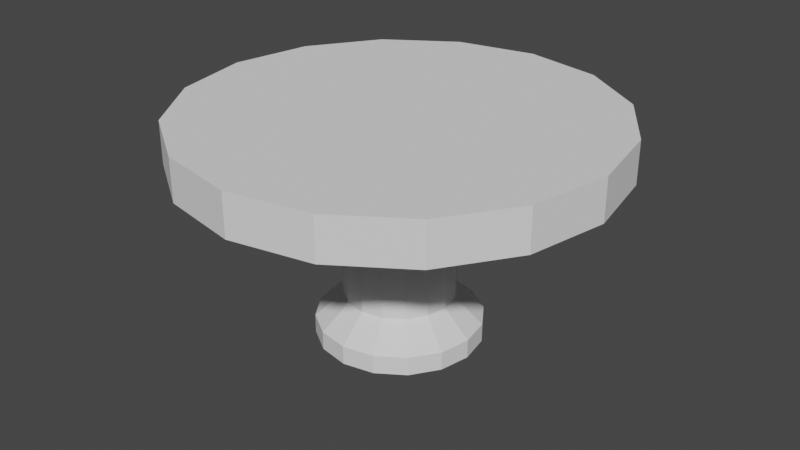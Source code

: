 # Source: table.blend  (saved by Blender 2.80.75; exported with 4.5.12 LTS)
import bpy
from mathutils import Matrix  # noqa: F401  (used for matrix-valued properties, if any)

bpy.ops.wm.read_factory_settings(use_empty=True)
scene = bpy.context.scene
scene.name = 'Scene'

# ---- collections
col_collection = bpy.data.collections.new('Collection'); scene.collection.children.link(col_collection)

# ---- world
world_world = bpy.data.worlds.new('World'); scene.world = world_world
world_world.use_nodes = True; world_world.node_tree.nodes.clear()
_N = world_world.node_tree.nodes; _L = world_world.node_tree.links
n0 = _N.new('ShaderNodeOutputWorld'); n0.name = 'World Output'; n0.location = (300, 300)
n1 = _N.new('ShaderNodeBackground'); n1.name = 'Background'; n1.location = (10, 300)
n1.inputs[0].default_value = (0.05088, 0.05088, 0.05088, 1.0)
_L.new(n1.outputs[0], n0.inputs[0])
n0.is_active_output = True
world_world.color = (0.05088, 0.05088, 0.05088)
world_world.use_sun_shadow = False
world_world.sun_shadow_jitter_overblur = 0.0

# ---- meshes
me_cylinder = bpy.data.meshes.new('Cylinder')
me_cylinder.from_pydata([(-3.061e-07, 3.453, 0.3424), (1.321, 3.19, 0.3424), (2.442, 2.442, 0.3424), (3.19, 1.321, 0.3424), (3.453, -9.611e-08, 0.3424), (3.19, -1.321, 0.3424), (2.442, -2.442, 0.3424), (1.321, -3.19, 0.3424), (2.153e-07, -3.453, 0.3424), (-1.321, -3.19, 0.3424), (-2.442, -2.442, 0.3424), (-3.19, -1.321, 0.3424), (-3.453, 9.601e-08, 0.3424), (-3.19, 1.321, 0.3424), (-2.442, 2.442, 0.3424), (-1.321, 3.19, 0.3424), (-3.061e-07, 3.453, -0.3424), (1.321, 3.19, -0.3424), (2.442, 2.442, -0.3424), (3.19, 1.321, -0.3424), (3.453, -9.611e-08, -0.3424), (3.19, -1.321, -0.3424), (2.442, -2.442, -0.3424), (1.321, -3.19, -0.3424), (2.153e-07, -3.453, -0.3424), (-1.321, -3.19, -0.3424), (-2.442, -2.442, -0.3424), (-3.19, -1.321, -0.3424), (-3.453, 9.601e-08, -0.3424), (-3.19, 1.321, -0.3424), (-2.442, 2.442, -0.3424), (-1.321, 3.19, -0.3424), (-4.039e-07, 0.8977, -2.625), (0.3435, 0.8294, -2.625), (0.6348, 0.6348, -2.625), (0.8294, 0.3435, -2.625), (0.8977, -7.184e-08, -2.625), (0.8294, -0.3435, -2.625), (0.6348, -0.6348, -2.625), (0.3435, -0.8294, -2.625), (-8.36e-08, -0.8977, -2.625), (-0.3435, -0.8294, -2.625), (-0.6348, -0.6348, -2.625), (-0.8294, -0.3435, -2.625), (-0.8977, -8.898e-08, -2.625), (-0.8294, 0.3435, -2.625), (-0.6348, 0.6348, -2.625), (-0.3435, 0.8294, -2.625), (-3.797e-07, 0.8977, -1.002), (-3.78e-07, 1.876, -0.3424), (0.718, 1.733, -0.3424), (0.3435, 0.8294, -1.002), (1.327, 1.327, -0.3424), (0.6348, 0.6348, -1.002), (1.733, 0.718, -0.3424), (0.8294, 0.3435, -1.002), (1.876, -8.413e-08, -0.3424), (0.8977, -7.184e-08, -1.002), (1.733, -0.718, -0.3424), (0.8294, -0.3435, -1.002), (1.327, -1.327, -0.3424), (0.6348, -0.6348, -1.002), (0.718, -1.733, -0.3424), (0.3435, -0.8294, -1.002), (5.954e-08, -1.876, -0.3424), (-5.937e-08, -0.8977, -1.002), (-0.718, -1.733, -0.3424), (-0.3435, -0.8294, -1.002), (-1.327, -1.327, -0.3424), (-0.6348, -0.6348, -1.002), (-1.733, -0.718, -0.3424), (-0.8294, -0.3435, -1.002), (-1.876, -3.576e-08, -0.3424), (-0.8977, -8.898e-08, -1.002), (-1.733, 0.718, -0.3424), (-0.8294, 0.3435, -1.002), (-1.327, 1.327, -0.3424), (-0.6348, 0.6348, -1.002), (-0.718, 1.733, -0.3424), (-0.3435, 0.8294, -1.002), (-5e-07, 1.34, -3.025), (0.5129, 1.238, -3.025), (0.9478, 0.9478, -3.025), (1.238, 0.5129, -3.025), (1.34, -1.012e-07, -3.025), (1.238, -0.5129, -3.025), (0.9478, -0.9478, -3.025), (0.5129, -1.238, -3.025), (-2.179e-08, -1.34, -3.025), (-0.5129, -1.238, -3.025), (-0.9478, -0.9478, -3.025), (-1.238, -0.5129, -3.025), (-1.34, -1.267e-07, -3.025), (-1.238, 0.5129, -3.025), (-0.9478, 0.9478, -3.025), (-0.5129, 1.238, -3.025), (-5e-07, 1.34, -3.331), (0.5129, 1.238, -3.331), (0.9478, 0.9478, -3.331), (1.238, 0.5129, -3.331), (1.34, -1.012e-07, -3.331), (1.238, -0.5129, -3.331), (0.9478, -0.9478, -3.331), (0.5129, -1.238, -3.331), (-2.179e-08, -1.34, -3.331), (-0.5129, -1.238, -3.331), (-0.9478, -0.9478, -3.331), (-1.238, -0.5129, -3.331), (-1.34, -1.267e-07, -3.331), (-1.238, 0.5129, -3.331), (-0.9478, 0.9478, -3.331), (-0.5129, 1.238, -3.331)], [], [(16, 0, 1, 17), (17, 1, 2, 18), (18, 2, 3, 19), (19, 3, 4, 20), (20, 4, 5, 21), (21, 5, 6, 22), (22, 6, 7, 23), (23, 7, 8, 24), (24, 8, 9, 25), (25, 9, 10, 26), (26, 10, 11, 27), (27, 11, 12, 28), (28, 12, 13, 29), (29, 13, 14, 30), (1, 0, 15, 14, 13, 12, 11, 10, 9, 8, 7, 6, 5, 4, 3, 2), (30, 14, 15, 31), (31, 15, 0, 16), (71, 73, 44, 43), (79, 48, 32, 47), (53, 55, 35, 34), (55, 57, 36, 35), (57, 59, 37, 36), (59, 61, 38, 37), (61, 63, 39, 38), (63, 65, 40, 39), (65, 67, 41, 40), (67, 69, 42, 41), (70, 68, 26, 27), (69, 71, 43, 42), (73, 75, 45, 44), (75, 77, 46, 45), (77, 79, 47, 46), (50, 49, 16, 17), (42, 43, 91, 90), (56, 54, 19, 20), (72, 70, 27, 28), (58, 56, 20, 21), (74, 72, 28, 29), (60, 58, 21, 22), (76, 74, 29, 30), (62, 60, 22, 23), (78, 76, 30, 31), (64, 62, 23, 24), (49, 78, 31, 16), (51, 53, 34, 33), (66, 64, 24, 25), (52, 50, 17, 18), (68, 66, 25, 26), (54, 52, 18, 19), (49, 50, 51, 48), (50, 52, 53, 51), (52, 54, 55, 53), (54, 56, 57, 55), (56, 58, 59, 57), (58, 60, 61, 59), (60, 62, 63, 61), (62, 64, 65, 63), (64, 66, 67, 65), (66, 68, 69, 67), (68, 70, 71, 69), (70, 72, 73, 71), (72, 74, 75, 73), (74, 76, 77, 75), (76, 78, 79, 77), (78, 49, 48, 79), (48, 51, 33, 32), (82, 83, 99, 98), (35, 36, 84, 83), (43, 44, 92, 91), (36, 37, 85, 84), (44, 45, 93, 92), (37, 38, 86, 85), (45, 46, 94, 93), (38, 39, 87, 86), (46, 47, 95, 94), (39, 40, 88, 87), (32, 33, 81, 80), (47, 32, 80, 95), (40, 41, 89, 88), (33, 34, 82, 81), (41, 42, 90, 89), (34, 35, 83, 82), (96, 97, 98, 99, 100, 101, 102, 103, 104, 105, 106, 107, 108, 109, 110, 111), (90, 91, 107, 106), (83, 84, 100, 99), (91, 92, 108, 107), (84, 85, 101, 100), (92, 93, 109, 108), (85, 86, 102, 101), (93, 94, 110, 109), (86, 87, 103, 102), (94, 95, 111, 110), (87, 88, 104, 103), (80, 81, 97, 96), (95, 80, 96, 111), (88, 89, 105, 104), (81, 82, 98, 97), (89, 90, 106, 105)])
_uv = me_cylinder.uv_layers.new(name='UVMap')
_uv.uv.foreach_set('vector', [1.0, 0.5, 1.0, 1.0, 0.9375, 1.0, 0.9375, 0.5, 0.9375, 0.5, 0.9375, 1.0, 0.875, 1.0, 0.875, 0.5, 0.875, 0.5, 0.875, 1.0, 0.8125, 1.0, 0.8125, 0.5, 0.8125, 0.5, 0.8125, 1.0, 0.75, 1.0, 0.75, 0.5, 0.75, 0.5, 0.75, 1.0, 0.6875, 1.0, 0.6875, 0.5, 0.6875, 0.5, 0.6875, 1.0, 0.625, 1.0, 0.625, 0.5, 0.625, 0.5, 0.625, 1.0, 0.5625, 1.0, 0.5625, 0.5, 0.5625, 0.5, 0.5625, 1.0, 0.5, 1.0, 0.5, 0.5, 0.5, 0.5, 0.5, 1.0, 0.4375, 1.0, 0.4375, 0.5, 0.4375, 0.5, 0.4375, 1.0, 0.375, 1.0, 0.375, 0.5, 0.375, 0.5, 0.375, 1.0, 0.3125, 1.0, 0.3125, 0.5, 0.3125, 0.5, 0.3125, 1.0, 0.25, 1.0, 0.25, 0.5, 0.25, 0.5, 0.25, 1.0, 0.1875, 1.0, 0.1875, 0.5, 0.1875, 0.5, 0.1875, 1.0, 0.125, 1.0, 0.125, 0.5, 0.3418, 0.4717, 0.25, 0.49, 0.1582, 0.4717, 0.08029, 0.4197, 0.02827, 0.3418, 0.01, 0.25, 0.02827, 0.1582, 0.08029, 0.08029, 0.1582, 0.02827, 0.25, 0.01, 0.3418, 0.02827, 0.4197, 0.08029, 0.4717, 0.1582, 0.49, 0.25, 0.4717, 0.3418, 0.4197, 0.4197, 0.125, 0.5, 0.125, 1.0, 0.0625, 1.0, 0.0625, 0.5, 0.0625, 0.5, 0.0625, 1.0, 0.0, 1.0, 0.0, 0.5, 0.6786, 0.2204, 0.6727, 0.25, 0.6727, 0.25, 0.6786, 0.2204, 0.7204, 0.3214, 0.75, 0.3273, 0.75, 0.3273, 0.7204, 0.3214, 0.8047, 0.3047, 0.8214, 0.2796, 0.8214, 0.2796, 0.8047, 0.3047, 0.8214, 0.2796, 0.8273, 0.25, 0.8273, 0.25, 0.8214, 0.2796, 0.8273, 0.25, 0.8214, 0.2204, 0.8214, 0.2204, 0.8273, 0.25, 0.8214, 0.2204, 0.8047, 0.1953, 0.8047, 0.1953, 0.8214, 0.2204, 0.8047, 0.1953, 0.7796, 0.1786, 0.7796, 0.1786, 0.8047, 0.1953, 0.7796, 0.1786, 0.75, 0.1727, 0.75, 0.1727, 0.7796, 0.1786, 0.75, 0.1727, 0.7204, 0.1786, 0.7204, 0.1786, 0.75, 0.1727, 0.7204, 0.1786, 0.6953, 0.1953, 0.6953, 0.1953, 0.7204, 0.1786, 0.6295, 0.2001, 0.6578, 0.1578, 0.5803, 0.08029, 0.5283, 0.1582, 0.6953, 0.1953, 0.6786, 0.2204, 0.6786, 0.2204, 0.6953, 0.1953, 0.6727, 0.25, 0.6786, 0.2796, 0.6786, 0.2796, 0.6727, 0.25, 0.6786, 0.2796, 0.6953, 0.3047, 0.6953, 0.3047, 0.6786, 0.2796, 0.6953, 0.3047, 0.7204, 0.3214, 0.7204, 0.3214, 0.6953, 0.3047, 0.7999, 0.3705, 0.75, 0.3804, 0.75, 0.49, 0.8418, 0.4717, 0.6953, 0.1953, 0.6786, 0.2204, 0.6786, 0.2204, 0.6953, 0.1953, 0.8804, 0.25, 0.8705, 0.2999, 0.9717, 0.3418, 0.99, 0.25, 0.6196, 0.25, 0.6295, 0.2001, 0.5283, 0.1582, 0.51, 0.25, 0.8705, 0.2001, 0.8804, 0.25, 0.99, 0.25, 0.9717, 0.1582, 0.6295, 0.2999, 0.6196, 0.25, 0.51, 0.25, 0.5283, 0.3418, 0.8422, 0.1578, 0.8705, 0.2001, 0.9717, 0.1582, 0.9197, 0.08029, 0.6578, 0.3422, 0.6295, 0.2999, 0.5283, 0.3418, 0.5803, 0.4197, 0.7999, 0.1295, 0.8422, 0.1578, 0.9197, 0.08029, 0.8418, 0.02827, 0.7001, 0.3705, 0.6578, 0.3422, 0.5803, 0.4197, 0.6582, 0.4717, 0.75, 0.1196, 0.7999, 0.1295, 0.8418, 0.02827, 0.75, 0.01, 0.75, 0.3804, 0.7001, 0.3705, 0.6582, 0.4717, 0.75, 0.49, 0.7796, 0.3214, 0.8047, 0.3047, 0.8047, 0.3047, 0.7796, 0.3214, 0.7001, 0.1295, 0.75, 0.1196, 0.75, 0.01, 0.6582, 0.02827, 0.8422, 0.3422, 0.7999, 0.3705, 0.8418, 0.4717, 0.9197, 0.4197, 0.6578, 0.1578, 0.7001, 0.1295, 0.6582, 0.02827, 0.5803, 0.08029, 0.8705, 0.2999, 0.8422, 0.3422, 0.9197, 0.4197, 0.9717, 0.3418, 0.75, 0.3804, 0.7999, 0.3705, 0.7796, 0.3214, 0.75, 0.3273, 0.7999, 0.3705, 0.8422, 0.3422, 0.8047, 0.3047, 0.7796, 0.3214, 0.8422, 0.3422, 0.8705, 0.2999, 0.8214, 0.2796, 0.8047, 0.3047, 0.8705, 0.2999, 0.8804, 0.25, 0.8273, 0.25, 0.8214, 0.2796, 0.8804, 0.25, 0.8705, 0.2001, 0.8214, 0.2204, 0.8273, 0.25, 0.8705, 0.2001, 0.8422, 0.1578, 0.8047, 0.1953, 0.8214, 0.2204, 0.8422, 0.1578, 0.7999, 0.1295, 0.7796, 0.1786, 0.8047, 0.1953, 0.7999, 0.1295, 0.75, 0.1196, 0.75, 0.1727, 0.7796, 0.1786, 0.75, 0.1196, 0.7001, 0.1295, 0.7204, 0.1786, 0.75, 0.1727, 0.7001, 0.1295, 0.6578, 0.1578, 0.6953, 0.1953, 0.7204, 0.1786, 0.6578, 0.1578, 0.6295, 0.2001, 0.6786, 0.2204, 0.6953, 0.1953, 0.6295, 0.2001, 0.6196, 0.25, 0.6727, 0.25, 0.6786, 0.2204, 0.6196, 0.25, 0.6295, 0.2999, 0.6786, 0.2796, 0.6727, 0.25, 0.6295, 0.2999, 0.6578, 0.3422, 0.6953, 0.3047, 0.6786, 0.2796, 0.6578, 0.3422, 0.7001, 0.3705, 0.7204, 0.3214, 0.6953, 0.3047, 0.7001, 0.3705, 0.75, 0.3804, 0.75, 0.3273, 0.7204, 0.3214, 0.75, 0.3273, 0.7796, 0.3214, 0.7796, 0.3214, 0.75, 0.3273, 0.8047, 0.3047, 0.8214, 0.2796, 0.8214, 0.2796, 0.8047, 0.3047, 0.8214, 0.2796, 0.8273, 0.25, 0.8273, 0.25, 0.8214, 0.2796, 0.6786, 0.2204, 0.6727, 0.25, 0.6727, 0.25, 0.6786, 0.2204, 0.8273, 0.25, 0.8214, 0.2204, 0.8214, 0.2204, 0.8273, 0.25, 0.6727, 0.25, 0.6786, 0.2796, 0.6786, 0.2796, 0.6727, 0.25, 0.8214, 0.2204, 0.8047, 0.1953, 0.8047, 0.1953, 0.8214, 0.2204, 0.6786, 0.2796, 0.6953, 0.3047, 0.6953, 0.3047, 0.6786, 0.2796, 0.8047, 0.1953, 0.7796, 0.1786, 0.7796, 0.1786, 0.8047, 0.1953, 0.6953, 0.3047, 0.7204, 0.3214, 0.7204, 0.3214, 0.6953, 0.3047, 0.7796, 0.1786, 0.75, 0.1727, 0.75, 0.1727, 0.7796, 0.1786, 0.75, 0.3273, 0.7796, 0.3214, 0.7796, 0.3214, 0.75, 0.3273, 0.7204, 0.3214, 0.75, 0.3273, 0.75, 0.3273, 0.7204, 0.3214, 0.75, 0.1727, 0.7204, 0.1786, 0.7204, 0.1786, 0.75, 0.1727, 0.7796, 0.3214, 0.8047, 0.3047, 0.8047, 0.3047, 0.7796, 0.3214, 0.7204, 0.1786, 0.6953, 0.1953, 0.6953, 0.1953, 0.7204, 0.1786, 0.8047, 0.3047, 0.8214, 0.2796, 0.8214, 0.2796, 0.8047, 0.3047, 0.75, 0.3273, 0.7796, 0.3214, 0.8047, 0.3047, 0.8214, 0.2796, 0.8273, 0.25, 0.8214, 0.2204, 0.8047, 0.1953, 0.7796, 0.1786, 0.75, 0.1727, 0.7204, 0.1786, 0.6953, 0.1953, 0.6786, 0.2204, 0.6727, 0.25, 0.6786, 0.2796, 0.6953, 0.3047, 0.7204, 0.3214, 0.6953, 0.1953, 0.6786, 0.2204, 0.6786, 0.2204, 0.6953, 0.1953, 0.8214, 0.2796, 0.8273, 0.25, 0.8273, 0.25, 0.8214, 0.2796, 0.6786, 0.2204, 0.6727, 0.25, 0.6727, 0.25, 0.6786, 0.2204, 0.8273, 0.25, 0.8214, 0.2204, 0.8214, 0.2204, 0.8273, 0.25, 0.6727, 0.25, 0.6786, 0.2796, 0.6786, 0.2796, 0.6727, 0.25, 0.8214, 0.2204, 0.8047, 0.1953, 0.8047, 0.1953, 0.8214, 0.2204, 0.6786, 0.2796, 0.6953, 0.3047, 0.6953, 0.3047, 0.6786, 0.2796, 0.8047, 0.1953, 0.7796, 0.1786, 0.7796, 0.1786, 0.8047, 0.1953, 0.6953, 0.3047, 0.7204, 0.3214, 0.7204, 0.3214, 0.6953, 0.3047, 0.7796, 0.1786, 0.75, 0.1727, 0.75, 0.1727, 0.7796, 0.1786, 0.75, 0.3273, 0.7796, 0.3214, 0.7796, 0.3214, 0.75, 0.3273, 0.7204, 0.3214, 0.75, 0.3273, 0.75, 0.3273, 0.7204, 0.3214, 0.75, 0.1727, 0.7204, 0.1786, 0.7204, 0.1786, 0.75, 0.1727, 0.7796, 0.3214, 0.8047, 0.3047, 0.8047, 0.3047, 0.7796, 0.3214, 0.7204, 0.1786, 0.6953, 0.1953, 0.6953, 0.1953, 0.7204, 0.1786])
me_cylinder.use_remesh_preserve_volume = False
me_cylinder.use_remesh_preserve_attributes = False
me_cylinder.use_mirror_vertex_groups = False
me_cylinder.update()

# ---- objects
ob_table = bpy.data.objects.new('Table', me_cylinder)

# ---- transforms, parenting, visibility, modifiers, constraints
ob_table.location = (0.0, 0.0, 0.0)
ob_table.lineart.crease_threshold = 0.0

# ---- collection membership
col_collection.objects.link(ob_table)

# ---- scene / render settings (as saved in the file)
scene.frame_start = 1; scene.frame_end = 250; scene.frame_set(1)
scene.render.engine = 'BLENDER_EEVEE_NEXT'
scene.cycles.use_denoising = False
scene.cycles.samples = 128
scene.cycles.sampling_pattern = 'TABULATED_SOBOL'
scene.cycles.use_adaptive_sampling = False
scene.cycles.use_light_tree = False
scene.view_settings.view_transform = 'Filmic'
bpy.context.view_layer.update()

# ---- added for rendering (the .blend has no active camera and no usable light): camera, sun
cam_auto = bpy.data.cameras.new('AutoCamera')
cam_auto.lens = 50.0
cam_auto.sensor_width = 36.0
cam_auto.clip_end = 1000.0
ob_auto_camera = bpy.data.objects.new('AutoCamera', cam_auto)
scene.collection.objects.link(ob_auto_camera)
ob_auto_camera.location = (9.65458, -11.5855, 6.22936)
ob_auto_camera.rotation_euler = (1.09748, -7.21219e-08, 0.694738)
scene.camera = ob_auto_camera
light_auto_sun = bpy.data.lights.new('AutoSun', 'SUN')
light_auto_sun.energy = 3.0
light_auto_sun.angle = 0.0523599
ob_auto_sun = bpy.data.objects.new('AutoSun', light_auto_sun)
scene.collection.objects.link(ob_auto_sun)
ob_auto_sun.rotation_euler = (0.872665, 0.174533, 0.523599)
bpy.context.view_layer.update()
